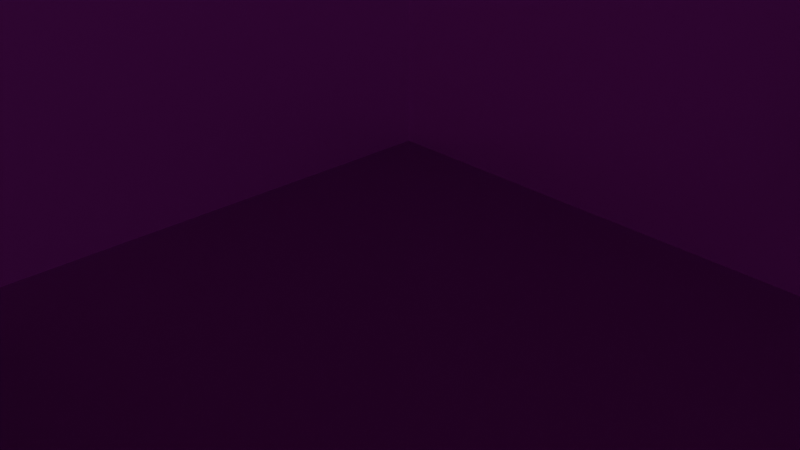 # Source: blend.blend  (saved by Blender 4.0.36; exported with 4.5.12 LTS)
import bpy
from mathutils import Matrix  # noqa: F401  (used for matrix-valued properties, if any)

bpy.ops.wm.read_factory_settings(use_empty=True)
scene = bpy.context.scene
scene.name = 'Scene'

# ---- collections
col_collection = bpy.data.collections.new('Collection'); scene.collection.children.link(col_collection)

# ---- images (referenced by path relative to the original .blend; pixels are not part of the script)
import os
ASSET_DIR = os.environ.get("B2B_ASSET_DIR", "")  # directory of the original .blend (textures are referenced by path, not embedded)
HERE = os.path.dirname(os.path.abspath(__file__))  # packed textures are extracted next to this script under _unpacked/

def load_image(name, relpath, width, height, colorspace="sRGB"):
    """Load a texture the original file referenced (path relative to the .blend, or extracted next to this script)."""
    p = next((c for c in (os.path.join(HERE, relpath), os.path.join(ASSET_DIR, relpath)) if relpath and os.path.exists(c)), "")
    if p:
        img = bpy.data.images.load(p, check_existing=True)
        img.name = name
    else:  # same state as the original file: an image datablock whose file is absent (Cycles renders it pink)
        img = bpy.data.images.new(name, width, height)
        img.source = "FILE"
        img.filepath = "//" + (relpath or name)
    img.colorspace_settings.name = colorspace
    return img
img_white_sandstone_blocks_02_diff_1k_jpg = load_image('white_sandstone_blocks_02_diff_1k.jpg', 'textures/white_sandstone_blocks_02_diff_1k.jpg', 1024, 1024, 'sRGB')
img_white_sandstone_blocks_02_nor_gl_1k_jpg = load_image('white_sandstone_blocks_02_nor_gl_1k.jpg', 'textures/white_sandstone_blocks_02_nor_gl_1k.jpg', 1024, 1024, 'Filmic sRGB')
img_white_sandstone_blocks_02_disp_1k_png = load_image('white_sandstone_blocks_02_disp_1k.png', 'textures/white_sandstone_blocks_02_disp_1k.png', 1024, 1024, 'sRGB')
img_pure_black_png = load_image('pure_black.png', 'textures/pure_black.png', 1024, 1024, 'sRGB')
img_white_sandstone_blocks_02_rough_1k_jpg = load_image('white_sandstone_blocks_02_rough_1k.jpg', 'textures/white_sandstone_blocks_02_rough_1k.jpg', 1024, 1024, 'sRGB')
img_beige_wall_001_diff_1k_jpg = load_image('beige_wall_001_diff_1k.jpg', 'textures/beige_wall_001_diff_1k.jpg', 1024, 1024, 'sRGB')
img_beige_wall_001_nor_gl_1k_jpg = load_image('beige_wall_001_nor_gl_1k.jpg', 'textures/beige_wall_001_nor_gl_1k.jpg', 1024, 1024, 'sRGB')
img_beige_wall_001_rough_1k_jpg = load_image('beige_wall_001_rough_1k.jpg', 'textures/beige_wall_001_rough_1k.jpg', 1024, 1024, 'sRGB')
img_beige_wall_001_disp_1k_png = load_image('beige_wall_001_disp_1k.png', 'textures/beige_wall_001_disp_1k.png', 1024, 1024, 'sRGB')
img_precast_concrete_wall_diff_1k_jpg = load_image('precast_concrete_wall_diff_1k.jpg', 'textures/precast_concrete_wall_diff_1k.jpg', 1024, 1024, 'sRGB')
img_precast_concrete_wall_nor_gl_1k_jpg = load_image('precast_concrete_wall_nor_gl_1k.jpg', 'textures/precast_concrete_wall_nor_gl_1k.jpg', 1024, 1024, 'sRGB')
img_precast_concrete_wall_disp_1k_png = load_image('precast_concrete_wall_disp_1k.png', 'textures/precast_concrete_wall_disp_1k.png', 1024, 1024, 'sRGB')
img_precast_concrete_wall_rough_1k_jpg = load_image('precast_concrete_wall_rough_1k.jpg', 'textures/precast_concrete_wall_rough_1k.jpg', 1024, 1024, 'sRGB')
img_wood_floor_diff_1k_jpg = load_image('wood_floor_diff_1k.jpg', 'textures/wood_floor_diff_1k.jpg', 1024, 1024, 'sRGB')
img_wood_floor_rough_1k_jpg = load_image('wood_floor_rough_1k.jpg', 'textures/wood_floor_rough_1k.jpg', 1024, 1024, 'sRGB')
img_wood_floor_nor_gl_1k_jpg = load_image('wood_floor_nor_gl_1k.jpg', 'textures/wood_floor_nor_gl_1k.jpg', 1024, 1024, 'sRGB')
img_wood_floor_disp_1k_png = load_image('wood_floor_disp_1k.png', 'textures/wood_floor_disp_1k.png', 1024, 1024, 'sRGB')

# ---- materials (node trees are filled in below, after node groups)
mat_leftwall_out = bpy.data.materials.new('leftwall out')
mat_leftwall_out.alpha_threshold = 0.0
mat_leftwall_out.use_transparent_shadow = False
mat_leftwall_out.roughness = 0.5
mat_leftwall_out.line_color = (0.0, 0.0, 0.0, 1.0)
mat_leftwall_in = bpy.data.materials.new('leftwall in')
mat_leftwall_in.use_transparent_shadow = False
mat_leftwall_back = bpy.data.materials.new('leftwall back')
mat_leftwall_back.use_transparent_shadow = False
mat_backwall_front = bpy.data.materials.new('backwall front')
mat_backwall_front.use_transparent_shadow = False
mat_backwall_back = bpy.data.materials.new('backwall back')
mat_backwall_back.use_transparent_shadow = False
mat_bottomwall_back = bpy.data.materials.new('bottomwall back')
mat_bottomwall_back.use_transparent_shadow = False
mat_bottomwall_front = bpy.data.materials.new('bottomwall front')
mat_bottomwall_front.use_transparent_shadow = False
mat_bottomwall_left = bpy.data.materials.new('bottomwall left')
mat_bottomwall_left.use_transparent_shadow = False

# ---- material node trees
mat_leftwall_out.use_nodes = True; mat_leftwall_out.node_tree.nodes.clear()
_N = mat_leftwall_out.node_tree.nodes; _L = mat_leftwall_out.node_tree.links
n0 = _N.new('NodeFrame'); n0.name = '帧.001'; n0.location = (-1757, 288)
n0.label = '映射'
n0.width = 461
n1 = _N.new('NodeFrame'); n1.name = '帧'; n1.location = (-1008, 598)
n1.label = '材质'
n1.width = 313
n2 = _N.new('ShaderNodeOutputMaterial'); n2.name = 'Material Output'; n2.location = (389, 241)
n3 = _N.new('ShaderNodeDisplacement'); n3.name = '置换'; n3.location = (131, -146)
n3.inputs[2].default_value = 1.0
n4 = _N.new('ShaderNodeNormalMap'); n4.name = '法线贴图'; n4.location = (-429, 26)
n5 = _N.new('ShaderNodeTexCoord'); n5.name = '纹理坐标'; n5.location = (29, -39)
n6 = _N.new('ShaderNodeMapping'); n6.name = '映射'; n6.location = (292, -39)
n7 = _N.new('ShaderNodeBsdfPrincipled'); n7.name = 'Principled BSDF'; n7.location = (-3, 300)
n7.width = 253
n7.inputs[3].default_value = 1.45
n8 = _N.new('ShaderNodeTexImage'); n8.name = '图像纹理'; n8.location = (29, -39)
n8.image = img_white_sandstone_blocks_02_diff_1k_jpg
n9 = _N.new('ShaderNodeTexImage'); n9.name = '图像纹理.002'; n9.location = (40, -880)
n9.image = img_white_sandstone_blocks_02_nor_gl_1k_jpg
n10 = _N.new('ShaderNodeTexImage'); n10.name = '图像纹理.003'; n10.location = (32, -1195)
n10.image = img_white_sandstone_blocks_02_disp_1k_png
n11 = _N.new('ShaderNodeTexImage'); n11.name = '图像纹理.012'; n11.location = (45, -312)
n11.image = img_pure_black_png
n12 = _N.new('ShaderNodeTexImage'); n12.name = '图像纹理.001'; n12.location = (39, -592)
n12.image = img_white_sandstone_blocks_02_rough_1k_jpg
n5.parent = n0
n6.parent = n0
n8.parent = n1
n9.parent = n1
n10.parent = n1
n11.parent = n1
n12.parent = n1
_L.new(n7.outputs[0], n2.inputs[0])
_L.new(n8.outputs[0], n7.inputs[0])
_L.new(n12.outputs[0], n7.inputs[2])
_L.new(n3.outputs[0], n2.inputs[2])
_L.new(n10.outputs[0], n3.inputs[0])
_L.new(n4.outputs[0], n7.inputs[5])
_L.new(n9.outputs[0], n4.inputs[1])
_L.new(n5.outputs[2], n6.inputs[0])
_L.new(n6.outputs[0], n8.inputs[0])
_L.new(n6.outputs[0], n12.inputs[0])
_L.new(n6.outputs[0], n9.inputs[0])
_L.new(n6.outputs[0], n10.inputs[0])
_L.new(n11.outputs[0], n7.inputs[1])
_L.new(n6.outputs[0], n11.inputs[0])
n2.is_active_output = True
mat_leftwall_in.use_nodes = True; mat_leftwall_in.node_tree.nodes.clear()
_N = mat_leftwall_in.node_tree.nodes; _L = mat_leftwall_in.node_tree.links
n0 = _N.new('NodeFrame'); n0.name = '帧.001'; n0.location = (-1491, 514)
n0.label = '映射'
n0.width = 461
n1 = _N.new('NodeFrame'); n1.name = '帧.003'; n1.location = (-1491, 514)
n1.label = '映射'
n1.width = 461
n2 = _N.new('NodeFrame'); n2.name = '帧.002'; n2.location = (-733, 804)
n2.label = '材质'
n2.width = 301
n3 = _N.new('NodeFrame'); n3.name = '帧'; n3.location = (-733, 804)
n3.label = '材质'
n3.width = 310
n4 = _N.new('ShaderNodeOutputMaterial'); n4.name = 'Material Output'; n4.location = (655, 466)
n5 = _N.new('ShaderNodeTexCoord'); n5.name = '纹理坐标'; n5.location = (29, -39)
n6 = _N.new('ShaderNodeMapping'); n6.name = '映射'; n6.location = (292, -40)
n7 = _N.new('ShaderNodeBsdfPrincipled'); n7.name = 'Principled BSDF'; n7.location = (263, 526)
n7.width = 253
n7.inputs[3].default_value = 1.45
n8 = _N.new('ShaderNodeNormalMap'); n8.name = '法线贴图'; n8.location = (-163, 251)
n9 = _N.new('ShaderNodeTexCoord'); n9.name = '纹理坐标.001'; n9.location = (29, -39)
n10 = _N.new('ShaderNodeMapping'); n10.name = '映射.001'; n10.location = (292, -40)
n11 = _N.new('ShaderNodeBsdfPrincipled'); n11.name = 'Principled BSDF.001'; n11.location = (263, 526)
n11.width = 253
n11.inputs[3].default_value = 1.45
n12 = _N.new('ShaderNodeNormalMap'); n12.name = '法线贴图.001'; n12.location = (-163, 251)
n13 = _N.new('ShaderNodeOutputMaterial'); n13.name = 'Material Output.001'; n13.location = (655, 466)
n14 = _N.new('ShaderNodeTexImage'); n14.name = '图像纹理.005'; n14.location = (29, -40)
n14.image = img_beige_wall_001_diff_1k_jpg
n15 = _N.new('ShaderNodeTexImage'); n15.name = '图像纹理.006'; n15.location = (32, -865)
n15.image = img_beige_wall_001_nor_gl_1k_jpg
n16 = _N.new('ShaderNodeDisplacement'); n16.name = '置换'; n16.location = (50, -96)
n16.inputs[2].default_value = 1.0
n17 = _N.new('ShaderNodeTexImage'); n17.name = '图像纹理.001'; n17.location = (29, -40)
n17.image = img_beige_wall_001_diff_1k_jpg
n18 = _N.new('ShaderNodeTexImage'); n18.name = '图像纹理'; n18.location = (41, -590)
n18.image = img_beige_wall_001_rough_1k_jpg
n19 = _N.new('ShaderNodeTexImage'); n19.name = '图像纹理.002'; n19.location = (34, -1170)
n19.image = img_beige_wall_001_disp_1k_png
n20 = _N.new('ShaderNodeTexImage'); n20.name = '图像纹理.012'; n20.location = (31, -308)
n20.image = img_pure_black_png
n5.parent = n0
n6.parent = n0
n9.parent = n1
n10.parent = n1
n14.parent = n2
n15.parent = n2
n17.parent = n3
n18.parent = n3
n19.parent = n3
n20.parent = n3
_L.new(n7.outputs[0], n4.inputs[0])
_L.new(n8.outputs[0], n7.inputs[5])
_L.new(n5.outputs[2], n6.inputs[0])
_L.new(n6.outputs[0], n18.inputs[0])
_L.new(n18.outputs[0], n7.inputs[2])
_L.new(n17.outputs[0], n7.inputs[0])
_L.new(n6.outputs[0], n17.inputs[0])
_L.new(n6.outputs[0], n19.inputs[0])
_L.new(n11.outputs[0], n13.inputs[0])
_L.new(n12.outputs[0], n11.inputs[5])
_L.new(n9.outputs[2], n10.inputs[0])
_L.new(n14.outputs[0], n11.inputs[0])
_L.new(n10.outputs[0], n14.inputs[0])
_L.new(n15.outputs[0], n12.inputs[1])
_L.new(n10.outputs[0], n15.inputs[0])
_L.new(n16.outputs[0], n13.inputs[2])
_L.new(n20.outputs[0], n11.inputs[1])
_L.new(n10.outputs[0], n20.inputs[0])
_L.new(n19.outputs[0], n16.inputs[0])
n13.is_active_output = True
mat_leftwall_back.use_nodes = True; mat_leftwall_back.node_tree.nodes.clear()
_N = mat_leftwall_back.node_tree.nodes; _L = mat_leftwall_back.node_tree.links
n0 = _N.new('NodeFrame'); n0.name = '帧'; n0.location = (-713, 820)
n0.label = '材质'
n0.width = 309
n1 = _N.new('NodeFrame'); n1.name = '帧.001'; n1.location = (-1514, 324)
n1.label = '映射'
n1.width = 461
n2 = _N.new('NodeFrame'); n2.name = '帧.002'; n2.location = (-702, 820)
n2.label = '材质'
n2.width = 298
n3 = _N.new('NodeFrame'); n3.name = '帧.003'; n3.location = (-1514, 324)
n3.label = '映射'
n3.width = 461
n4 = _N.new('NodeFrame'); n4.name = '帧.004'; n4.location = (-703, 820)
n4.label = '材质'
n4.width = 298
n5 = _N.new('NodeFrame'); n5.name = '帧.005'; n5.location = (-1514, 324)
n5.label = '映射'
n5.width = 461
n6 = _N.new('ShaderNodeTexImage'); n6.name = '图像纹理.001'; n6.location = (40, -39)
n6.image = img_white_sandstone_blocks_02_diff_1k_jpg
n7 = _N.new('ShaderNodeBsdfPrincipled'); n7.name = '原理化BSDF'; n7.location = (10, 300)
n7.inputs[3].default_value = 1.45
n8 = _N.new('ShaderNodeNormalMap'); n8.name = '法线贴图'; n8.location = (-166, -10)
n9 = _N.new('ShaderNodeDisplacement'); n9.name = '置换'; n9.location = (0, -240)
n9.inputs[2].default_value = 1.0
n10 = _N.new('ShaderNodeOutputMaterial'); n10.name = '材质输出'; n10.location = (300, 300)
n11 = _N.new('ShaderNodeTexCoord'); n11.name = '纹理坐标'; n11.location = (29, -40)
n12 = _N.new('ShaderNodeMapping'); n12.name = '映射'; n12.location = (292, -40)
n13 = _N.new('ShaderNodeTexImage'); n13.name = '图像纹理.007'; n13.location = (29, -39)
n13.image = img_white_sandstone_blocks_02_diff_1k_jpg
n14 = _N.new('ShaderNodeBsdfPrincipled'); n14.name = '原理化BSDF.001'; n14.location = (10, 300)
n14.inputs[3].default_value = 1.45
n15 = _N.new('ShaderNodeNormalMap'); n15.name = '法线贴图.001'; n15.location = (-166, -10)
n16 = _N.new('ShaderNodeDisplacement'); n16.name = '置换.001'; n16.location = (0, -240)
n16.inputs[2].default_value = 1.0
n17 = _N.new('ShaderNodeOutputMaterial'); n17.name = '材质输出.001'; n17.location = (300, 300)
n18 = _N.new('ShaderNodeTexCoord'); n18.name = '纹理坐标.001'; n18.location = (29, -40)
n19 = _N.new('ShaderNodeMapping'); n19.name = '映射.001'; n19.location = (292, -40)
n20 = _N.new('ShaderNodeTexImage'); n20.name = '图像纹理.011'; n20.location = (29, -39)
n20.image = img_white_sandstone_blocks_02_diff_1k_jpg
n21 = _N.new('ShaderNodeNormalMap'); n21.name = '法线贴图.002'; n21.location = (-166, -10)
n22 = _N.new('ShaderNodeDisplacement'); n22.name = '置换.002'; n22.location = (0, -240)
n22.inputs[2].default_value = 1.0
n23 = _N.new('ShaderNodeOutputMaterial'); n23.name = '材质输出.002'; n23.location = (300, 300)
n24 = _N.new('ShaderNodeTexCoord'); n24.name = '纹理坐标.002'; n24.location = (29, -40)
n25 = _N.new('ShaderNodeMapping'); n25.name = '映射.002'; n25.location = (292, -40)
n26 = _N.new('ShaderNodeTexImage'); n26.name = '图像纹理.003'; n26.location = (29, -929)
n26.image = img_white_sandstone_blocks_02_nor_gl_1k_jpg
n27 = _N.new('ShaderNodeTexImage'); n27.name = '图像纹理.002'; n27.location = (32, -1250)
n27.image = img_white_sandstone_blocks_02_disp_1k_png
n28 = _N.new('ShaderNodeTexImage'); n28.name = '图像纹理'; n28.location = (34, -596)
n28.image = img_white_sandstone_blocks_02_rough_1k_jpg
n29 = _N.new('ShaderNodeBsdfPrincipled'); n29.name = '原理化BSDF.002'; n29.location = (10, 300)
n29.inputs[3].default_value = 1.45
n30 = _N.new('ShaderNodeTexImage'); n30.name = '图像纹理.012'; n30.location = (36, -323)
n30.image = img_pure_black_png
n6.parent = n0
n11.parent = n1
n12.parent = n1
n13.parent = n2
n18.parent = n3
n19.parent = n3
n20.parent = n4
n24.parent = n5
n25.parent = n5
n26.parent = n0
n27.parent = n0
n28.parent = n0
n30.parent = n0
_L.new(n7.outputs[0], n10.inputs[0])
_L.new(n28.outputs[0], n7.inputs[2])
_L.new(n6.outputs[0], n7.inputs[0])
_L.new(n11.outputs[2], n12.inputs[0])
_L.new(n12.outputs[0], n6.inputs[0])
_L.new(n12.outputs[0], n28.inputs[0])
_L.new(n12.outputs[0], n26.inputs[0])
_L.new(n8.outputs[0], n7.inputs[5])
_L.new(n26.outputs[0], n8.inputs[1])
_L.new(n9.outputs[0], n10.inputs[2])
_L.new(n27.outputs[0], n9.inputs[0])
_L.new(n12.outputs[0], n27.inputs[0])
_L.new(n14.outputs[0], n17.inputs[0])
_L.new(n13.outputs[0], n14.inputs[0])
_L.new(n18.outputs[2], n19.inputs[0])
_L.new(n19.outputs[0], n13.inputs[0])
_L.new(n15.outputs[0], n14.inputs[5])
_L.new(n16.outputs[0], n17.inputs[2])
_L.new(n29.outputs[0], n23.inputs[0])
_L.new(n20.outputs[0], n29.inputs[0])
_L.new(n24.outputs[2], n25.inputs[0])
_L.new(n25.outputs[0], n20.inputs[0])
_L.new(n21.outputs[0], n29.inputs[5])
_L.new(n22.outputs[0], n23.inputs[2])
_L.new(n30.outputs[0], n29.inputs[1])
_L.new(n25.outputs[0], n30.inputs[0])
n10.is_active_output = True
mat_backwall_front.use_nodes = True; mat_backwall_front.node_tree.nodes.clear()
_N = mat_backwall_front.node_tree.nodes; _L = mat_backwall_front.node_tree.links
n0 = _N.new('NodeFrame'); n0.name = '帧.003'; n0.location = (-1475, 526)
n0.label = '映射'
n0.width = 461
n1 = _N.new('NodeFrame'); n1.name = '帧.002'; n1.location = (-736, 820)
n1.label = '材质'
n1.width = 321
n2 = _N.new('ShaderNodeOutputMaterial'); n2.name = 'Material Output.001'; n2.location = (671, 479)
n3 = _N.new('ShaderNodeTexCoord'); n3.name = '纹理坐标.001'; n3.location = (29, -40)
n4 = _N.new('ShaderNodeMapping'); n4.name = '映射.001'; n4.location = (292, -40)
n5 = _N.new('ShaderNodeNormalMap'); n5.name = '法线贴图.001'; n5.location = (-147, 264)
n6 = _N.new('ShaderNodeTexImage'); n6.name = '图像纹理'; n6.location = (52, -39)
n6.image = img_precast_concrete_wall_diff_1k_jpg
n7 = _N.new('ShaderNodeDisplacement'); n7.name = '置换.001'; n7.location = (413, 92)
n7.inputs[2].default_value = 1.0
n8 = _N.new('ShaderNodeTexImage'); n8.name = '图像纹理.002'; n8.location = (32, -942)
n8.image = img_precast_concrete_wall_nor_gl_1k_jpg
n9 = _N.new('ShaderNodeTexImage'); n9.name = '图像纹理.003'; n9.location = (29, -1243)
n9.image = img_precast_concrete_wall_disp_1k_png
n10 = _N.new('ShaderNodeTexImage'); n10.name = '图像纹理.001'; n10.location = (43, -648)
n10.image = img_precast_concrete_wall_rough_1k_jpg
n11 = _N.new('ShaderNodeTexImage'); n11.name = '图像纹理.004'; n11.location = (46, -340)
n11.image = img_pure_black_png
n12 = _N.new('ShaderNodeBsdfPrincipled'); n12.name = 'Principled BSDF.001'; n12.location = (279, 538)
n12.width = 253
n12.inputs[3].default_value = 1.45
n3.parent = n0
n4.parent = n0
n6.parent = n1
n8.parent = n1
n9.parent = n1
n10.parent = n1
n11.parent = n1
_L.new(n12.outputs[0], n2.inputs[0])
_L.new(n7.outputs[0], n2.inputs[2])
_L.new(n5.outputs[0], n12.inputs[5])
_L.new(n3.outputs[2], n4.inputs[0])
_L.new(n6.outputs[0], n12.inputs[0])
_L.new(n4.outputs[0], n6.inputs[0])
_L.new(n10.outputs[0], n12.inputs[2])
_L.new(n4.outputs[0], n10.inputs[0])
_L.new(n8.outputs[0], n5.inputs[1])
_L.new(n4.outputs[0], n8.inputs[0])
_L.new(n9.outputs[0], n7.inputs[0])
_L.new(n4.outputs[0], n9.inputs[0])
_L.new(n4.outputs[0], n11.inputs[0])
_L.new(n11.outputs[0], n12.inputs[1])
n2.is_active_output = True
mat_backwall_back.use_nodes = True; mat_backwall_back.node_tree.nodes.clear()
_N = mat_backwall_back.node_tree.nodes; _L = mat_backwall_back.node_tree.links
n0 = _N.new('NodeFrame'); n0.name = '帧.003'; n0.location = (-1427, 966)
n0.label = '映射'
n0.width = 461
n1 = _N.new('NodeFrame'); n1.name = '帧.002'; n1.location = (-681, 1261)
n1.label = '材质'
n1.width = 316
n2 = _N.new('ShaderNodeOutputMaterial'); n2.name = 'Material Output.001'; n2.location = (719, 919)
n3 = _N.new('ShaderNodeTexCoord'); n3.name = '纹理坐标.001'; n3.location = (29, -39)
n4 = _N.new('ShaderNodeMapping'); n4.name = '映射.001'; n4.location = (292, -40)
n5 = _N.new('ShaderNodeBsdfPrincipled'); n5.name = 'Principled BSDF.001'; n5.location = (327, 978)
n5.width = 253
n5.inputs[3].default_value = 1.45
n6 = _N.new('ShaderNodeNormalMap'); n6.name = '法线贴图.001'; n6.location = (-99, 704)
n7 = _N.new('ShaderNodeDisplacement'); n7.name = '置换.001'; n7.location = (461, 532)
n7.inputs[2].default_value = 1.0
n8 = _N.new('ShaderNodeTexImage'); n8.name = '图像纹理'; n8.location = (44, -40)
n8.image = img_precast_concrete_wall_diff_1k_jpg
n9 = _N.new('ShaderNodeTexImage'); n9.name = '图像纹理.001'; n9.location = (42, -638)
n9.image = img_precast_concrete_wall_rough_1k_jpg
n10 = _N.new('ShaderNodeTexImage'); n10.name = '图像纹理.002'; n10.location = (32, -932)
n10.image = img_precast_concrete_wall_nor_gl_1k_jpg
n11 = _N.new('ShaderNodeTexImage'); n11.name = '图像纹理.003'; n11.location = (29, -1232)
n11.image = img_precast_concrete_wall_disp_1k_png
n12 = _N.new('ShaderNodeTexImage'); n12.name = '图像纹理.004'; n12.location = (47, -330)
n12.image = img_pure_black_png
n3.parent = n0
n4.parent = n0
n8.parent = n1
n9.parent = n1
n10.parent = n1
n11.parent = n1
n12.parent = n1
_L.new(n5.outputs[0], n2.inputs[0])
_L.new(n7.outputs[0], n2.inputs[2])
_L.new(n6.outputs[0], n5.inputs[5])
_L.new(n3.outputs[2], n4.inputs[0])
_L.new(n8.outputs[0], n5.inputs[0])
_L.new(n4.outputs[0], n8.inputs[0])
_L.new(n9.outputs[0], n5.inputs[2])
_L.new(n4.outputs[0], n9.inputs[0])
_L.new(n10.outputs[0], n6.inputs[1])
_L.new(n4.outputs[0], n10.inputs[0])
_L.new(n11.outputs[0], n7.inputs[0])
_L.new(n4.outputs[0], n11.inputs[0])
_L.new(n12.outputs[0], n5.inputs[1])
_L.new(n4.outputs[0], n12.inputs[0])
n2.is_active_output = True
mat_bottomwall_back.use_nodes = True; mat_bottomwall_back.node_tree.nodes.clear()
_N = mat_bottomwall_back.node_tree.nodes; _L = mat_bottomwall_back.node_tree.links
n0 = _N.new('NodeFrame'); n0.name = '帧.001'; n0.location = (-1891, 365)
n0.label = '映射'
n0.width = 461
n1 = _N.new('NodeFrame'); n1.name = '帧'; n1.location = (-1146, 675)
n1.label = '材质'
n1.width = 305
n2 = _N.new('ShaderNodeTexCoord'); n2.name = '纹理坐标'; n2.location = (29, -39)
n3 = _N.new('ShaderNodeMapping'); n3.name = '映射'; n3.location = (292, -39)
n4 = _N.new('ShaderNodeBsdfPrincipled'); n4.name = '原理化BSDF.001'; n4.location = (-502, 352)
n4.inputs[3].default_value = 1.45
n5 = _N.new('ShaderNodeNormalMap'); n5.name = '法线贴图'; n5.location = (-678, 41)
n6 = _N.new('ShaderNodeOutputMaterial'); n6.name = '材质输出.001'; n6.location = (-126, 63)
n7 = _N.new('ShaderNodeDisplacement'); n7.name = '置换'; n7.location = (-512, -189)
n7.inputs[2].default_value = 1.0
n8 = _N.new('ShaderNodeTexImage'); n8.name = '图像纹理.001'; n8.location = (34, -39)
n8.image = img_white_sandstone_blocks_02_diff_1k_jpg
n9 = _N.new('ShaderNodeTexImage'); n9.name = '图像纹理.002'; n9.location = (29, -591)
n9.image = img_white_sandstone_blocks_02_rough_1k_jpg
n10 = _N.new('ShaderNodeTexImage'); n10.name = '图像纹理.005'; n10.location = (34, -325)
n10.image = img_pure_black_png
n11 = _N.new('ShaderNodeTexImage'); n11.name = '图像纹理.003'; n11.location = (36, -869)
n11.image = img_white_sandstone_blocks_02_nor_gl_1k_jpg
n12 = _N.new('ShaderNodeTexImage'); n12.name = '图像纹理.004'; n12.location = (36, -1164)
n12.image = img_white_sandstone_blocks_02_disp_1k_png
n2.parent = n0
n3.parent = n0
n8.parent = n1
n9.parent = n1
n10.parent = n1
n11.parent = n1
n12.parent = n1
_L.new(n2.outputs[2], n3.inputs[0])
_L.new(n3.outputs[0], n8.inputs[0])
_L.new(n3.outputs[0], n9.inputs[0])
_L.new(n3.outputs[0], n11.inputs[0])
_L.new(n3.outputs[0], n12.inputs[0])
_L.new(n4.outputs[0], n6.inputs[0])
_L.new(n5.outputs[0], n4.inputs[5])
_L.new(n7.outputs[0], n6.inputs[2])
_L.new(n8.outputs[0], n4.inputs[0])
_L.new(n9.outputs[0], n4.inputs[2])
_L.new(n11.outputs[0], n5.inputs[1])
_L.new(n12.outputs[0], n7.inputs[0])
_L.new(n10.outputs[0], n4.inputs[1])
n6.is_active_output = True
mat_bottomwall_front.use_nodes = True; mat_bottomwall_front.node_tree.nodes.clear()
_N = mat_bottomwall_front.node_tree.nodes; _L = mat_bottomwall_front.node_tree.links
n0 = _N.new('NodeFrame'); n0.name = '帧.005'; n0.location = (-1635, 455)
n0.label = '映射'
n0.width = 461
n1 = _N.new('NodeFrame'); n1.name = '帧.004'; n1.location = (-830, 942)
n1.label = '材质'
n1.width = 301
n2 = _N.new('ShaderNodeNormalMap'); n2.name = '法线贴图.002'; n2.location = (-287, 121)
n3 = _N.new('ShaderNodeDisplacement'); n3.name = '置换.002'; n3.location = (-122, -109)
n3.inputs[2].default_value = 1.0
n4 = _N.new('ShaderNodeOutputMaterial'); n4.name = '材质输出.002'; n4.location = (178, 432)
n5 = _N.new('ShaderNodeTexCoord'); n5.name = '纹理坐标.002'; n5.location = (29, -39)
n6 = _N.new('ShaderNodeMapping'); n6.name = '映射.002'; n6.location = (292, -39)
n7 = _N.new('ShaderNodeTexImage'); n7.name = '图像纹理'; n7.location = (32, -40)
n7.image = img_wood_floor_diff_1k_jpg
n8 = _N.new('ShaderNodeTexImage'); n8.name = '图像纹理.003'; n8.location = (29, -326)
n8.image = img_wood_floor_rough_1k_jpg
n9 = _N.new('ShaderNodeBsdfPrincipled'); n9.name = '原理化BSDF.002'; n9.location = (-112, 432)
n9.inputs[3].default_value = 1.45
n10 = _N.new('ShaderNodeTexImage'); n10.name = '图像纹理.002'; n10.location = (30, -882)
n10.image = img_wood_floor_nor_gl_1k_jpg
n11 = _N.new('ShaderNodeTexImage'); n11.name = '图像纹理.001'; n11.location = (31, -1168)
n11.image = img_wood_floor_disp_1k_png
n12 = _N.new('ShaderNodeTexImage'); n12.name = '图像纹理.004'; n12.location = (30, -603)
n12.image = img_pure_black_png
n5.parent = n0
n6.parent = n0
n7.parent = n1
n8.parent = n1
n10.parent = n1
n11.parent = n1
n12.parent = n1
_L.new(n9.outputs[0], n4.inputs[0])
_L.new(n7.outputs[0], n9.inputs[0])
_L.new(n5.outputs[2], n6.inputs[0])
_L.new(n2.outputs[0], n9.inputs[5])
_L.new(n3.outputs[0], n4.inputs[2])
_L.new(n11.outputs[0], n3.inputs[0])
_L.new(n10.outputs[0], n2.inputs[1])
_L.new(n8.outputs[0], n9.inputs[2])
_L.new(n6.outputs[0], n7.inputs[0])
_L.new(n6.outputs[0], n8.inputs[0])
_L.new(n6.outputs[0], n10.inputs[0])
_L.new(n6.outputs[0], n11.inputs[0])
_L.new(n12.outputs[0], n9.inputs[1])
n4.is_active_output = True
mat_bottomwall_left.use_nodes = True; mat_bottomwall_left.node_tree.nodes.clear()
_N = mat_bottomwall_left.node_tree.nodes; _L = mat_bottomwall_left.node_tree.links
n0 = _N.new('NodeFrame'); n0.name = '帧.005'; n0.location = (-1460, 460)
n0.label = '映射'
n0.width = 461
n1 = _N.new('NodeFrame'); n1.name = '帧.004'; n1.location = (-654, 946)
n1.label = '材质'
n1.width = 301
n2 = _N.new('ShaderNodeNormalMap'); n2.name = '法线贴图.002'; n2.location = (-112, 126)
n3 = _N.new('ShaderNodeDisplacement'); n3.name = '置换.002'; n3.location = (54, -104)
n3.inputs[2].default_value = 1.0
n4 = _N.new('ShaderNodeOutputMaterial'); n4.name = '材质输出.002'; n4.location = (354, 436)
n5 = _N.new('ShaderNodeTexCoord'); n5.name = '纹理坐标.002'; n5.location = (29, -39)
n6 = _N.new('ShaderNodeMapping'); n6.name = '映射.002'; n6.location = (292, -40)
n7 = _N.new('ShaderNodeTexImage'); n7.name = '图像纹理'; n7.location = (32, -39)
n7.image = img_wood_floor_diff_1k_jpg
n8 = _N.new('ShaderNodeTexImage'); n8.name = '图像纹理.003'; n8.location = (29, -326)
n8.image = img_wood_floor_rough_1k_jpg
n9 = _N.new('ShaderNodeBsdfPrincipled'); n9.name = '原理化BSDF.002'; n9.location = (64, 436)
n9.inputs[3].default_value = 1.45
n10 = _N.new('ShaderNodeTexImage'); n10.name = '图像纹理.002'; n10.location = (30, -881)
n10.image = img_wood_floor_nor_gl_1k_jpg
n11 = _N.new('ShaderNodeTexImage'); n11.name = '图像纹理.001'; n11.location = (31, -1168)
n11.image = img_wood_floor_disp_1k_png
n12 = _N.new('ShaderNodeTexImage'); n12.name = '图像纹理.004'; n12.location = (30, -603)
n12.image = img_pure_black_png
n5.parent = n0
n6.parent = n0
n7.parent = n1
n8.parent = n1
n10.parent = n1
n11.parent = n1
n12.parent = n1
_L.new(n9.outputs[0], n4.inputs[0])
_L.new(n7.outputs[0], n9.inputs[0])
_L.new(n5.outputs[2], n6.inputs[0])
_L.new(n2.outputs[0], n9.inputs[5])
_L.new(n3.outputs[0], n4.inputs[2])
_L.new(n11.outputs[0], n3.inputs[0])
_L.new(n10.outputs[0], n2.inputs[1])
_L.new(n8.outputs[0], n9.inputs[2])
_L.new(n6.outputs[0], n7.inputs[0])
_L.new(n6.outputs[0], n8.inputs[0])
_L.new(n6.outputs[0], n10.inputs[0])
_L.new(n6.outputs[0], n11.inputs[0])
_L.new(n12.outputs[0], n9.inputs[1])
n4.is_active_output = True

# ---- world
world_world = bpy.data.worlds.new('World'); scene.world = world_world
world_world.use_nodes = True; world_world.node_tree.nodes.clear()
_N = world_world.node_tree.nodes; _L = world_world.node_tree.links
n0 = _N.new('ShaderNodeOutputWorld'); n0.name = 'World Output'; n0.location = (300, 300)
n1 = _N.new('ShaderNodeBackground'); n1.name = 'Background'; n1.location = (10, 300)
n1.inputs[0].default_value = (0.05088, 0.05088, 0.05088, 1.0)
_L.new(n1.outputs[0], n0.inputs[0])
n0.is_active_output = True
world_world.color = (0.05088, 0.05088, 0.05088)
world_world.use_sun_shadow = False
world_world.sun_shadow_jitter_overblur = 0.0

# ---- cameras
cam_camera = bpy.data.cameras.new('Camera')
cam_camera.clip_end = 100.0
cam_camera.ortho_scale = 7.314

# ---- lights
light_light = bpy.data.lights.new('Light', 'POINT')
light_light.transmission_factor = 0.0
light_light.use_soft_falloff = False
light_light.energy = 1000.0
light_light.shadow_soft_size = 0.1
light_light.shadow_maximum_resolution = 0.006
light_light.use_absolute_resolution = True

# ---- meshes
me_cube = bpy.data.meshes.new('Cube')
me_cube.from_pydata([(10.81, 0.4364, 2.527), (10.81, 0.4364, -1.0), (10.81, -5.002, 2.527), (10.81, -5.002, -1.0), (8.812, 0.4364, 2.527), (8.812, 0.4364, -1.0), (8.812, -5.002, 2.527), (8.812, -5.002, -1.0), (8.812, -2.338, -1.0), (10.81, -2.338, 2.527), (8.812, -2.338, 2.527), (10.81, -2.338, -1.0)], [], [(9, 10, 6, 2), (3, 2, 6, 7), (8, 10, 4, 5), (8, 11, 3, 7), (11, 9, 2, 3), (5, 4, 0, 1), (1, 0, 9, 11), (5, 1, 11, 8), (7, 6, 10, 8), (0, 4, 10, 9)])
me_cube.polygons.foreach_set('material_index', [2, 2, 2, 2, 0, 2, 1, 2, 2, 2])
_uv = me_cube.uv_layers.new(name='UVMap')
_uv.uv.foreach_set('vector', [1.568, 0.8027, 1.568, 0.998, 0.005859, 0.998, 0.005859, 0.8027, 0.1847, -0.003395, 0.1847, 1.995, -0.0001475, 1.995, -0.0001475, -0.003395, 0.9971, 0.9991, 0.9971, -1.063, 2.015, -1.063, 2.015, 0.9991, 0.125, 0.625, 0.375, 0.625, 0.375, 0.75, 0.125, 0.75, -0.004153, 0.9994, 0.007264, -0.9141, 2.027, -0.902, 2.015, 1.011, 0.375, 0.25, 0.625, 0.25, 0.625, 0.5, 0.375, 0.5, -0.007812, 5.96e-08, 1.008, 5.96e-08, 1.008, 1.004, -0.007812, 1.004, 0.125, 0.5, 0.375, 0.5, 0.375, 0.625, 0.125, 0.625, 0.002953, 0.9991, 0.002953, -1.063, 0.9971, -1.063, 0.9971, 0.9991, 2.857, 0.8027, 2.857, 0.998, 1.568, 0.998, 1.568, 0.8027])
me_cube.materials.append(mat_leftwall_out)
me_cube.materials.append(mat_leftwall_in)
me_cube.materials.append(mat_leftwall_back)
me_cube.use_mirror_vertex_groups = False
me_cube.update()
me_002 = bpy.data.meshes.new('立方体.002')
me_002.from_pydata([(0.7516, 5.08, 0.0812), (0.7516, 5.08, 8.965), (0.7516, 7.08, 0.0812), (0.7516, 7.08, 8.965), (11.0, 5.08, 0.0812), (11.0, 5.08, 8.965), (11.0, 7.08, 0.0812), (11.0, 7.08, 8.965)], [], [(0, 1, 3, 2), (2, 3, 7, 6), (6, 7, 5, 4), (4, 5, 1, 0), (2, 6, 4, 0), (7, 3, 1, 5)])
me_002.polygons.foreach_set('material_index', [1, 1, 1, 0, 1, 1])
_uv = me_002.uv_layers.new(name='UV 贴图')
_uv.uv.foreach_set('vector', [0.375, 0.0, 0.625, 0.0, 0.625, 0.25, 0.375, 0.25, 1.958, -0.001132, 1.958, 0.9992, -0.0001474, 0.9992, -0.0001476, -0.001132, 0.375, 0.5, 0.625, 0.5, 0.625, 0.75, 0.375, 0.75, 0.004219, 1.001, 0.004219, 0.007546, 1.994, 0.007546, 1.994, 1.001, 0.125, 0.5, 0.375, 0.5, 0.375, 0.75, 0.125, 0.75, 0.625, 0.5, 0.875, 0.5, 0.875, 0.75, 0.625, 0.75])
me_002.materials.append(mat_backwall_front)
me_002.materials.append(mat_backwall_back)
me_002.update()
me_003 = bpy.data.meshes.new('立方体.003')
me_003.from_pydata([(0.7748, -9.365, -0.02077), (0.7748, -9.365, 0.3223), (0.8524, 0.8981, -0.02077), (0.7748, 0.995, 0.3223), (11.03, -9.388, -0.02077), (11.03, -9.388, 0.3223), (11.03, 0.9717, -0.02077), (11.03, 0.9717, 0.3223)], [], [(0, 1, 3, 2), (2, 3, 7, 6), (6, 7, 5, 4), (4, 5, 1, 0), (2, 6, 4, 0), (7, 3, 1, 5)])
me_003.polygons.foreach_set('material_index', [2, 2, 2, 2, 0, 1])
_uv = me_003.uv_layers.new(name='UV 贴图')
_uv.uv.foreach_set('vector', [-0.003906, 0.0, 1.008, 0.0, 1.008, 0.25, -0.003906, 0.25, 0.375, 0.25, 0.625, 0.25, 0.625, 0.5, 0.375, 0.5, 0.375, 0.5, 0.625, 0.5, 0.625, 0.75, 0.375, 0.75, 0.7843, 0.4142, 0.782, 0.6016, -0.214, 0.5898, -0.2117, 0.4023, 0.0009843, -0.9883, 1.95, -0.9883, 1.95, 0.9922, 0.0009843, 0.9922, 0.0002709, -0.9246, 1.954, -0.9246, 1.954, 1.001, 0.0002709, 1.001])
me_003.materials.append(mat_bottomwall_back)
me_003.materials.append(mat_bottomwall_front)
me_003.materials.append(mat_bottomwall_left)
me_003.update()

# ---- objects
ob_leftwall = bpy.data.objects.new('leftwall', me_cube)
ob_light = bpy.data.objects.new('Light', light_light)
ob_camera = bpy.data.objects.new('Camera', cam_camera)
ob_backwall = bpy.data.objects.new('backwall', me_002)
ob_floor = bpy.data.objects.new('floor', me_003)

# ---- transforms, parenting, visibility, modifiers, constraints
ob_leftwall.location = (-2.44, 0.28, 2.6)
ob_leftwall.scale = (0.16, 1.96, 2.52)
ob_leftwall.lock_rotations_4d = False
ob_leftwall.empty_display_type = 'ARROWS'
ob_leftwall.lineart.crease_threshold = 0.0
ob_light.location = (4.076, 1.005, 5.904)
ob_light.rotation_euler = (0.6503, 0.05522, 1.866)
ob_light.lock_rotations_4d = False
ob_light.empty_display_type = 'ARROWS'
ob_light.color = (0.0, 0.0, 0.0, 0.0)
ob_light.lineart.crease_threshold = 0.0
ob_camera.location = (7.359, -6.926, 4.958)
ob_camera.rotation_euler = (1.109, 0.0, 0.8149)
ob_camera.lock_rotations_4d = False
ob_camera.empty_display_type = 'ARROWS'
ob_camera.color = (0.0, 0.0, 0.0, 0.0)
ob_camera.display_type = 'WIRE'
ob_camera.lineart.crease_threshold = 0.0
ob_backwall.location = (-1.47, 0.0, 0.0)
ob_backwall.scale = (1.0, 0.16, 1.0)
ob_floor.location = (-1.504, -0.1601, 0.08904)

# ---- collection membership
col_collection.objects.link(ob_leftwall)
col_collection.objects.link(ob_light)
col_collection.objects.link(ob_camera)
col_collection.objects.link(ob_backwall)
col_collection.objects.link(ob_floor)

# ---- scene / render settings (as saved in the file)
scene.camera = ob_camera
scene.frame_start = 1; scene.frame_end = 250; scene.frame_set(1)
scene.render.engine = 'BLENDER_EEVEE_NEXT'
scene.cycles.sampling_pattern = 'TABULATED_SOBOL'
bpy.context.view_layer.update()

